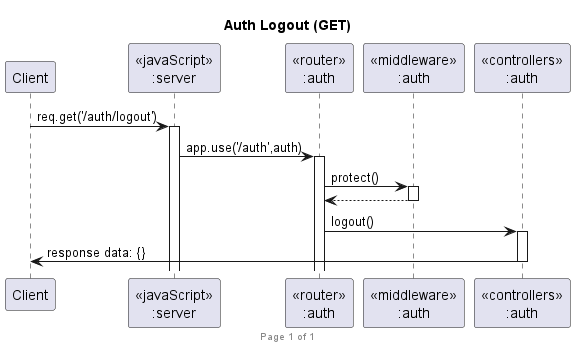

The diagram above was rendered by PlantUML. Its source (embedded in the PNG):
@startuml Auth Logout (GET)

footer Page %page% of %lastpage%
title "Auth Logout (GET)"

participant "Client" as client
participant "<<javaScript>>\n:server" as server
participant "<<router>>\n:auth" as routerAuth
participant "<<middleware>>\n:auth" as middlewareAuth
participant "<<controllers>>\n:auth" as controllersAuth

client->server ++:req.get('/auth/logout')
server->routerAuth ++:app.use('/auth',auth)
routerAuth -> middlewareAuth ++:protect()
middlewareAuth --> routerAuth --:
routerAuth -> controllersAuth ++:logout()
controllersAuth->client --:response data: {}

@enduml